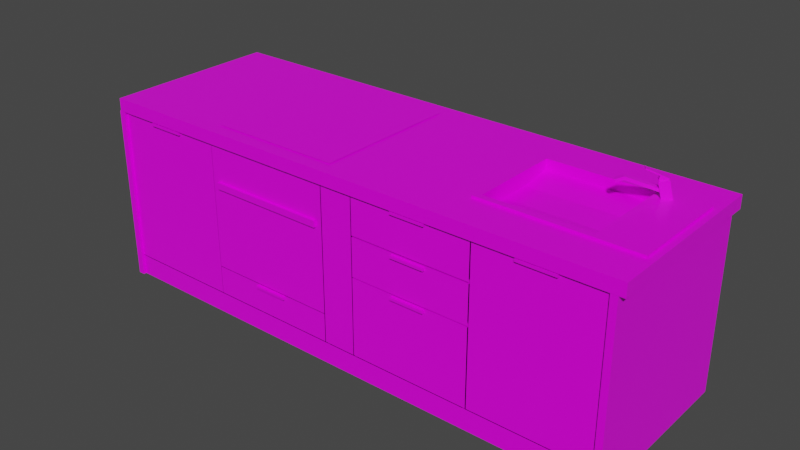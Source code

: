 # Source: kitchen_table.blend  (saved by Blender 3.3.6; exported with 4.5.12 LTS)
import bpy
from mathutils import Matrix  # noqa: F401  (used for matrix-valued properties, if any)

bpy.ops.wm.read_factory_settings(use_empty=True)
scene = bpy.context.scene
scene.name = 'Scene'

# ---- collections
col_collection = bpy.data.collections.new('Collection'); scene.collection.children.link(col_collection)

# ---- images (referenced by path relative to the original .blend; pixels are not part of the script)
import os
ASSET_DIR = os.environ.get("B2B_ASSET_DIR", "")  # directory of the original .blend (textures are referenced by path, not embedded)
HERE = os.path.dirname(os.path.abspath(__file__))  # packed textures are extracted next to this script under _unpacked/

def load_image(name, relpath, width, height, colorspace="sRGB"):
    """Load a texture the original file referenced (path relative to the .blend, or extracted next to this script)."""
    p = next((c for c in (os.path.join(HERE, relpath), os.path.join(ASSET_DIR, relpath)) if relpath and os.path.exists(c)), "")
    if p:
        img = bpy.data.images.load(p, check_existing=True)
        img.name = name
    else:  # same state as the original file: an image datablock whose file is absent (Cycles renders it pink)
        img = bpy.data.images.new(name, width, height)
        img.source = "FILE"
        img.filepath = "//" + (relpath or name)
    img.colorspace_settings.name = colorspace
    return img
img_textures_png = load_image('Textures.png', 'Textures.png', 1024, 1024, 'sRGB')

# ---- materials (node trees are filled in below, after node groups)
mat_material_001 = bpy.data.materials.new('Material.001')
mat_material_001.use_transparent_shadow = False
mat_material_001.diffuse_color = (1.0, 1.0, 1.0, 1.0)
mat_material_001.roughness = 0.364
mat_material_001.specular_intensity = 0.4145

# ---- material node trees
mat_material_001.use_nodes = True; mat_material_001.node_tree.nodes.clear()
_N = mat_material_001.node_tree.nodes; _L = mat_material_001.node_tree.links
n0 = _N.new('ShaderNodeBsdfPrincipled'); n0.name = 'Principled BSDF'; n0.location = (10, 300)
n0.distribution = 'GGX'
n0.subsurface_method = 'RANDOM_WALK_SKIN'
n0.inputs[2].default_value = 0.364
n0.inputs[3].default_value = 1.45
n0.inputs[13].default_value = 0.4145
n0.inputs[27].default_value = (0.0, 0.0, 0.0, 1.0)
n0.inputs[28].default_value = 1.0
n1 = _N.new('ShaderNodeOutputMaterial'); n1.name = 'Material Output'; n1.location = (300, 300)
n2 = _N.new('ShaderNodeNormalMap'); n2.name = 'Normal Map'; n2.location = (-300, -300)
n2.label = 'Normal/Map'
n2.inputs[0].default_value = 0.0
n3 = _N.new('ShaderNodeTexImage'); n3.name = 'Image Texture'; n3.location = (-300, 600)
n3.image = img_textures_png
_L.new(n0.outputs[0], n1.inputs[0])
_L.new(n2.outputs[0], n0.inputs[5])
_L.new(n3.outputs[0], n0.inputs[0])
n1.is_active_output = True

# ---- world
world_world = bpy.data.worlds.new('World'); scene.world = world_world
world_world.use_nodes = True; world_world.node_tree.nodes.clear()
_N = world_world.node_tree.nodes; _L = world_world.node_tree.links
n0 = _N.new('ShaderNodeOutputWorld'); n0.name = 'World Output'; n0.location = (300, 300)
n1 = _N.new('ShaderNodeBackground'); n1.name = 'Background'; n1.location = (10, 300)
n1.inputs[0].default_value = (0.05088, 0.05088, 0.05088, 1.0)
_L.new(n1.outputs[0], n0.inputs[0])
n0.is_active_output = True
world_world.color = (0.05088, 0.05088, 0.05088)
world_world.use_sun_shadow = False
world_world.sun_shadow_jitter_overblur = 0.0

# ---- meshes
me_mesh_438 = bpy.data.meshes.new('Mesh.438')
me_mesh_438.from_pydata([(1.075, 0.9162, -0.2108), (0.5903, 0.9162, 0.222), (1.075, 0.8702, -0.2108), (1.075, 0.8702, 0.222), (0.5903, 0.8702, 0.222), (0.5903, 0.8702, -0.2108), (1.075, 0.9162, 0.222), (0.5903, 0.9162, -0.2108), (1.075, 0.8485, 0.07695), (1.075, 0.8485, -0.06577), (0.5903, 0.8485, 0.07695), (0.5903, 0.8485, -0.06577), (1.036, 0.7221, 0.005465), (0.988, 0.7221, -0.04206), (0.988, 0.7221, 0.05299), (0.9405, 0.7221, 0.005465), (1.154, 0.9125, -0.191), (1.138, 0.993, -0.1796), (1.133, 0.9125, -0.222), (1.117, 0.993, -0.2106), (1.118, 0.9109, -0.1662), (1.103, 0.9862, -0.1556), (1.097, 0.9109, -0.1972), (1.082, 0.9862, -0.1866), (-0.04751, 0.9094, -0.3458), (-0.6857, 0.9094, -0.3458), (-0.04751, 0.9094, 0.3644), (-0.6857, 0.9094, 0.3644), (1.289, 0.8882, -0.2393), (1.075, 0.9162, -0.2108), (1.289, 0.8882, 0.2504), (1.075, 0.9162, 0.222), (0.5618, 0.8882, -0.2393), (0.5903, 0.9162, -0.2108), (0.5618, 0.8882, 0.2504), (0.5903, 0.9162, 0.222), (1.289, 0.9162, -0.2393), (1.289, 0.9162, 0.2504), (0.5618, 0.9162, 0.2504), (0.5618, 0.9162, -0.2393), (0.988, 0.7231, 0.04049), (0.9577, 0.7231, 0.02298), (0.9577, 0.7231, -0.01204), (0.988, 0.7231, -0.02955), (1.018, 0.7231, -0.01204), (1.018, 0.7231, 0.02298), (0.9405, 0.7231, 0.03291), (0.988, 0.7231, 0.06035), (0.9405, 0.7231, -0.02197), (0.988, 0.7231, -0.04941), (1.036, 0.7231, -0.02197), (1.036, 0.7231, 0.03291), (1.074, 0.8783, 0.02787), (1.074, 0.8783, -0.01693), (1.074, 0.8614, 0.02787), (1.074, 0.8614, -0.01693), (1.122, 0.9506, -0.1759), (0.9994, 1.0, -0.09108), (0.9706, 0.9866, -0.07118), (1.107, 0.9506, -0.197), (0.9848, 1.0, -0.1121), (0.956, 0.9866, -0.09223), (1.118, 0.9379, -0.1733), (0.9997, 0.9859, -0.0913), (0.9749, 0.9741, -0.07415), (1.104, 0.9379, -0.1944), (0.9851, 0.9859, -0.1124), (0.9603, 0.9741, -0.09521), (0.6838, 0.4774, 0.4195), (0.1113, 0.4774, 0.4195), (0.6838, 0.6581, 0.4195), (0.1113, 0.6581, 0.4195), (0.1113, 0.6581, 0.3919), (0.6838, 0.6581, 0.3919), (-0.6882, 0.8456, 0.4195), (-0.05186, 0.8456, 0.4195), (-0.6882, 0.2425, 0.4195), (-0.05186, 0.2425, 0.4195), (-0.05186, 0.3239, 0.4195), (-0.6882, 0.3239, 0.4195), (-0.05186, 0.7089, 0.4195), (-0.6882, 0.7089, 0.4195), (-0.231, 0.7395, 0.4195), (-0.5091, 0.7395, 0.4195), (-0.231, 0.815, 0.4195), (-0.5091, 0.815, 0.4195), (1.133, 0.9985, -0.184), (1.119, 0.9985, -0.2049), (1.06, 1.036, -0.1329), (1.045, 1.036, -0.1538), (1.105, 1.008, -0.1645), (1.091, 1.008, -0.1854), (1.058, 1.032, -0.1319), (1.044, 1.032, -0.1528), (1.131, 0.9855, -0.182), (1.102, 0.9836, -0.1623), (1.088, 0.9836, -0.1832), (1.102, 0.9967, -0.1622), (1.088, 0.9967, -0.1831), (1.116, 0.9855, -0.2029), (-0.4477, 0.2217, 0.4151), (-0.2854, 0.2217, 0.4151), (-0.4477, 0.2343, 0.4151), (-0.2854, 0.2343, 0.4151), (-0.4477, 0.2217, 0.4324), (-0.2854, 0.2217, 0.4324), (-0.4477, 0.2343, 0.4324), (-0.2854, 0.2343, 0.4324), (0.3165, 0.4545, 0.4151), (0.4787, 0.4545, 0.4151), (0.3165, 0.4671, 0.4151), (0.4787, 0.4671, 0.4151), (0.3165, 0.4545, 0.4324), (0.4787, 0.4545, 0.4324), (0.3165, 0.4671, 0.4324), (0.4787, 0.4671, 0.4324), (-0.04783, 0.8456, 0.4195), (0.1073, 0.8456, 0.4195), (-0.04783, 0.104, 0.4195), (0.1073, 0.104, 0.4195), (-1.267, 0.1003, 0.4195), (-1.267, -1.105e-07, 0.4195), (1.263, 0.1003, 0.4195), (1.263, 3.068e-07, 0.4195), (0.4787, 0.8401, 0.4324), (0.3165, 0.8401, 0.4324), (0.4787, 0.8282, 0.4324), (0.3165, 0.8282, 0.4324), (0.4787, 0.8401, 0.4151), (0.3165, 0.8401, 0.4151), (0.4787, 0.8282, 0.4151), (0.3165, 0.8282, 0.4151), (0.6838, 0.8456, 0.4195), (0.1113, 0.8456, 0.4195), (0.6838, 0.6649, 0.4195), (0.1113, 0.6649, 0.4195), (0.4787, 0.6406, 0.4324), (0.3165, 0.6406, 0.4324), (0.4787, 0.6526, 0.4324), (0.3165, 0.6526, 0.4324), (0.4787, 0.6406, 0.4151), (0.3165, 0.6406, 0.4151), (0.3165, 0.6526, 0.4151), (0.4787, 0.6526, 0.4151), (0.6894, 0.104, 0.4195), (1.26, 0.104, 0.4195), (0.6894, 0.8456, 0.4195), (1.26, 0.8456, 0.4195), (-1.281, 0.9058, 0.4338), (-1.281, 0.9058, -0.4195), (-1.281, 0.845, 0.4338), (1.32, 0.9058, 0.4338), (1.32, 0.9058, -0.4195), (1.32, 0.845, 0.4338), (0.5866, 0.9058, -0.2365), (1.269, 0.9058, -0.2365), (0.5866, 0.9058, 0.2508), (1.269, 0.9058, 0.2508), (-1.281, 0.845, -0.4195), (1.32, 0.845, -0.4195), (0.8829, 0.8395, 0.4324), (1.061, 0.8395, 0.4324), (1.061, 0.827, 0.4324), (0.8829, 0.827, 0.4324), (1.061, 0.8395, 0.4151), (0.8829, 0.8395, 0.4151), (1.061, 0.827, 0.4151), (0.8829, 0.827, 0.4151), (-0.6513, 0.6404, 0.4151), (-0.08183, 0.6404, 0.4151), (-0.6513, 0.671, 0.4151), (-0.08183, 0.671, 0.4151), (-0.6513, 0.6404, 0.4324), (-0.08183, 0.6404, 0.4324), (-0.6513, 0.671, 0.4324), (-0.08183, 0.671, 0.4324), (-0.6882, 0.2399, 0.4195), (-0.05186, 0.2399, 0.4195), (-0.6882, 0.104, 0.4195), (-0.05186, 0.104, 0.4195), (-0.8869, 0.8395, 0.4324), (-1.065, 0.8395, 0.4324), (-1.065, 0.827, 0.4324), (-0.8869, 0.827, 0.4324), (-1.065, 0.8395, 0.4151), (-0.8869, 0.8395, 0.4151), (-1.065, 0.827, 0.4151), (-0.8869, 0.827, 0.4151), (-0.6895, 0.104, 0.4195), (-1.264, 0.104, 0.4195), (-0.6895, 0.8456, 0.4195), (-1.264, 0.8456, 0.4195), (-1.288, -1.081e-07, 0.4338), (-1.288, 0.8456, 0.4338), (-1.288, -2.472e-07, -0.4195), (-1.288, 0.8456, -0.4195), (-1.257, -1.081e-07, 0.4338), (-1.257, 0.8456, 0.4338), (-1.257, 0.8456, -0.4051), (-1.257, -2.448e-07, -0.4051), (0.1113, 0.4722, 0.3919), (0.6838, 0.4722, 0.3919), (0.1113, 0.4722, 0.4195), (0.6838, 0.4722, 0.4195), (0.1113, 0.104, 0.4195), (0.6838, 0.104, 0.4195), (1.261, 3.091e-07, 0.4338), (1.261, 0.8456, 0.4338), (1.261, 1.724e-07, -0.4051), (1.261, 0.8456, -0.4051), (1.292, 3.091e-07, 0.4338), (1.292, 0.8456, 0.4338), (1.292, 0.8456, -0.4195), (1.292, 1.701e-07, -0.4195)], [], [(11, 9, 2, 5), (1, 4, 10), (0, 2, 9), (0, 7, 5, 2), (1, 6, 3, 4), (6, 8, 3), (6, 0, 9, 8), (7, 11, 5), (7, 1, 10, 11), (4, 3, 8, 10), (8, 9, 11, 10), (12, 13, 15, 14), (18, 19, 17, 16), (22, 20, 21, 23), (16, 17, 21, 20), (19, 18, 22, 23), (19, 23, 21, 17), (24, 25, 27, 26), (30, 37, 38, 34), (34, 38, 39, 32), (32, 39, 36, 28), (29, 31, 37, 36), (31, 35, 38, 37), (35, 33, 39, 38), (33, 29, 36, 39), (28, 36, 37, 30), (40, 41, 46, 47), (41, 42, 48, 46), (42, 43, 49, 48), (43, 44, 50, 49), (44, 45, 51, 50), (45, 40, 47, 51), (52, 53, 55, 54), (59, 60, 57, 56), (57, 60, 61, 58), (56, 57, 63, 62), (57, 58, 64, 63), (60, 59, 65, 66), (61, 60, 66, 67), (58, 61, 67, 64), (69, 68, 70, 71), (70, 73, 72, 71), (76, 77, 78, 79), (79, 78, 80, 81), (83, 82, 84, 85), (81, 80, 82, 83), (80, 75, 84, 82), (75, 74, 85, 84), (74, 81, 83, 85), (87, 89, 88, 86), (91, 90, 92, 93), (87, 91, 93, 89), (89, 93, 92, 88), (88, 92, 90, 86), (98, 96, 95, 97), (97, 95, 94), (99, 96, 98), (87, 99, 98, 91), (90, 97, 94, 86), (86, 94, 99, 87), (91, 98, 97, 90), (106, 102, 100, 104), (107, 103, 102, 106), (105, 101, 103, 107), (104, 105, 107, 106), (114, 110, 108, 112), (115, 111, 110, 114), (113, 109, 111, 115), (112, 113, 115, 114), (118, 119, 117, 116), (122, 120, 121, 123), (127, 126, 124, 125), (126, 130, 128, 124), (124, 128, 129, 125), (125, 129, 131, 127), (135, 134, 132, 133), (137, 136, 138, 139), (136, 140, 143, 138), (138, 143, 142, 139), (139, 142, 141, 137), (144, 145, 147, 146), (151, 148, 150, 153), (152, 149, 154, 155), (149, 148, 156, 154), (148, 151, 157, 156), (151, 152, 155, 157), (150, 148, 149, 158), (151, 153, 159, 152), (158, 149, 152, 159), (159, 153, 150, 158), (163, 162, 161, 160), (162, 166, 164, 161), (161, 164, 165, 160), (163, 167, 166, 162), (174, 170, 168, 172), (175, 171, 170, 174), (173, 169, 171, 175), (172, 173, 175, 174), (178, 179, 177, 176), (183, 180, 181, 182), (182, 181, 184, 186), (181, 180, 185, 184), (183, 182, 186, 187), (188, 190, 191, 189), (192, 193, 195, 194), (193, 192, 196, 197), (197, 196, 199, 198), (200, 202, 203, 201), (204, 205, 203, 202), (206, 207, 209, 208), (207, 206, 210, 211), (211, 210, 213, 212), (194, 195, 212, 213), (130, 126, 127, 131), (140, 136, 137, 141), (112, 108, 109, 113), (160, 165, 167, 163), (172, 168, 169, 173), (104, 100, 101, 105), (185, 180, 183, 187), (123, 121, 194, 213), (192, 194, 199, 196), (206, 208, 213, 210)])
me_mesh_438.polygons.foreach_set('use_smooth', [True] * 123)
_k = set([(0, 2), (0, 9), (1, 4), (1, 10), (2, 5), (2, 9), (3, 4), (3, 6), (3, 8), (4, 10), (5, 7), (5, 11), (8, 9), (8, 10), (9, 11), (10, 11), (16, 17), (17, 19), (17, 21), (18, 19), (19, 23), (20, 21), (21, 23), (22, 23), (28, 36), (30, 37), (32, 39), (34, 38), (36, 37), (36, 39), (37, 38), (38, 39), (56, 57), (57, 58), (57, 60), (58, 61), (58, 64), (59, 60), (60, 61), (61, 67), (70, 71), (86, 87), (86, 88), (86, 94), (87, 89), (87, 99), (88, 89), (88, 92), (89, 93), (90, 91), (90, 92), (90, 97), (91, 93), (91, 98), (92, 93), (94, 97), (95, 97), (96, 98), (97, 98), (100, 104), (101, 105), (102, 106), (103, 107), (104, 105), (104, 106), (105, 107), (106, 107), (108, 112), (109, 113), (110, 114), (111, 115), (112, 113), (112, 114), (113, 115), (114, 115), (121, 123), (124, 125), (124, 126), (124, 128), (125, 127), (125, 129), (126, 127), (126, 130), (127, 131), (136, 137), (136, 138), (136, 140), (137, 139), (137, 141), (138, 139), (138, 143), (139, 142), (148, 149), (148, 150), (148, 151), (149, 152), (149, 158), (150, 153), (150, 158), (151, 152), (151, 153), (152, 159), (153, 159), (158, 159), (160, 161), (160, 163), (160, 165), (161, 162), (161, 164), (162, 163), (162, 166), (163, 167), (168, 172), (169, 173), (170, 174), (171, 175), (172, 173), (172, 174), (173, 175), (174, 175), (180, 181), (180, 183), (180, 185), (181, 182), (181, 184), (182, 183), (182, 186), (183, 187), (192, 193), (192, 194), (192, 196), (194, 195), (194, 213), (196, 197), (196, 199), (202, 203), (206, 207), (206, 208), (206, 210), (210, 211), (210, 213), (212, 213)])
me_mesh_438.attributes.new('sharp_edge', 'BOOLEAN', 'EDGE').data.foreach_set('value', [ (min(e.vertices), max(e.vertices)) in _k for e in me_mesh_438.edges])
_uv = me_mesh_438.uv_layers.new(name='map1')
_uv.uv.foreach_set('vector', [0.8604, 0.5134, 0.8604, 0.5134, 0.8604, 0.5134, 0.8604, 0.5134, 0.8604, 0.5134, 0.8604, 0.5134, 0.8604, 0.5134, 0.8604, 0.5134, 0.8604, 0.5134, 0.8604, 0.5134, 0.8604, 0.5134, 0.8604, 0.5134, 0.8604, 0.5134, 0.8604, 0.5134, 0.8604, 0.5134, 0.8604, 0.5134, 0.8604, 0.5134, 0.8604, 0.5134, 0.8604, 0.5134, 0.8604, 0.5134, 0.8604, 0.5134, 0.8604, 0.5134, 0.8604, 0.5134, 0.8604, 0.5134, 0.8604, 0.5134, 0.8604, 0.5134, 0.8604, 0.5134, 0.8604, 0.5134, 0.8604, 0.5134, 0.8604, 0.5134, 0.8604, 0.5134, 0.8604, 0.5134, 0.8604, 0.5134, 0.8604, 0.5134, 0.8604, 0.5134, 0.8604, 0.5134, 0.8604, 0.5134, 0.8604, 0.5134, 0.8604, 0.5134, 0.8604, 0.5134, 0.8973, 0.5595, 0.8973, 0.5595, 0.8973, 0.5595, 0.8973, 0.5595, 0.8837, 0.4219, 0.8837, 0.4219, 0.8837, 0.4219, 0.8837, 0.4219, 0.8837, 0.4219, 0.8837, 0.4219, 0.8837, 0.4219, 0.8837, 0.4219, 0.8837, 0.4219, 0.8837, 0.4219, 0.8837, 0.4219, 0.8837, 0.4219, 0.8837, 0.4219, 0.8837, 0.4219, 0.8837, 0.4219, 0.8837, 0.4219, 0.8837, 0.4219, 0.8837, 0.4219, 0.8837, 0.4219, 0.8837, 0.4219, 0.8731, 0.8683, 0.8814, 0.8683, 0.8814, 0.8767, 0.8731, 0.8767, 0.8605, 0.512, 0.8606, 0.512, 0.8606, 0.5128, 0.8605, 0.5128, 0.8599, 0.5124, 0.8599, 0.5124, 0.8599, 0.5124, 0.8599, 0.5124, 0.8606, 0.5128, 0.8606, 0.5128, 0.8606, 0.512, 0.8606, 0.512, 0.8599, 0.5124, 0.8599, 0.5124, 0.8599, 0.5124, 0.8599, 0.5124, 0.8599, 0.5124, 0.8599, 0.5124, 0.8599, 0.5124, 0.8599, 0.5124, 0.8599, 0.5124, 0.8599, 0.5124, 0.8599, 0.5124, 0.8599, 0.5124, 0.8599, 0.5124, 0.8599, 0.5124, 0.8599, 0.5124, 0.8599, 0.5124, 0.8599, 0.5124, 0.8599, 0.5124, 0.8599, 0.5124, 0.8599, 0.5124, 0.8837, 0.4191, 0.8837, 0.4191, 0.8837, 0.4191, 0.8837, 0.4191, 0.8837, 0.4191, 0.8837, 0.4191, 0.8837, 0.4191, 0.8837, 0.4191, 0.8837, 0.4191, 0.8837, 0.4191, 0.8837, 0.4191, 0.8837, 0.4191, 0.8837, 0.4191, 0.8837, 0.4191, 0.8837, 0.4191, 0.8837, 0.4191, 0.8837, 0.4191, 0.8837, 0.4191, 0.8837, 0.4191, 0.8837, 0.4191, 0.8837, 0.4191, 0.8837, 0.4191, 0.8837, 0.4191, 0.8837, 0.4191, 0.8719, 0.67, 0.8719, 0.67, 0.8719, 0.67, 0.8719, 0.67, 0.8837, 0.4219, 0.8837, 0.4219, 0.8837, 0.4219, 0.8837, 0.4219, 0.8837, 0.4219, 0.8837, 0.4219, 0.8837, 0.4219, 0.8837, 0.4219, 0.8837, 0.4219, 0.8837, 0.4219, 0.8837, 0.4219, 0.8837, 0.4219, 0.8837, 0.4219, 0.8837, 0.4219, 0.8837, 0.4219, 0.8837, 0.4219, 0.8837, 0.4219, 0.8837, 0.4219, 0.8837, 0.4219, 0.8837, 0.4219, 0.8837, 0.4219, 0.8837, 0.4219, 0.8837, 0.4219, 0.8837, 0.4219, 0.8837, 0.4219, 0.8837, 0.4219, 0.8837, 0.4219, 0.8837, 0.4219, 0.2363, 0.1287, 0.2363, 0.1283, 0.2364, 0.1283, 0.2364, 0.1287, 0.8962, 0.7926, 0.8962, 0.7926, 0.8962, 0.7929, 0.8962, 0.7929, 0.8604, 0.513, 0.8604, 0.513, 0.8604, 0.513, 0.8604, 0.513, 0.8731, 0.8664, 0.8731, 0.8658, 0.8735, 0.8658, 0.8735, 0.8664, 0.8973, 0.5601, 0.8973, 0.5601, 0.8973, 0.5601, 0.8973, 0.5601, 0.8604, 0.5132, 0.8604, 0.5132, 0.8604, 0.5132, 0.8604, 0.5132, 0.8604, 0.5132, 0.8604, 0.5132, 0.8604, 0.5132, 0.8604, 0.5132, 0.8604, 0.5132, 0.8604, 0.5132, 0.8604, 0.5132, 0.8604, 0.5132, 0.8604, 0.5132, 0.8604, 0.5132, 0.8604, 0.5132, 0.8604, 0.5132, 0.8837, 0.4219, 0.8837, 0.4219, 0.8837, 0.4219, 0.8837, 0.4219, 0.8837, 0.4219, 0.8837, 0.4219, 0.8837, 0.4219, 0.8837, 0.4219, 0.8837, 0.4219, 0.8837, 0.4219, 0.8837, 0.4219, 0.8837, 0.4219, 0.8837, 0.4219, 0.8837, 0.4219, 0.8837, 0.4219, 0.8837, 0.4219, 0.8837, 0.4219, 0.8837, 0.4219, 0.8837, 0.4219, 0.8837, 0.4219, 0.8837, 0.4219, 0.8837, 0.4219, 0.8837, 0.4219, 0.8837, 0.4219, 0.8837, 0.4219, 0.8837, 0.4219, 0.8837, 0.4219, 0.8837, 0.4219, 0.8837, 0.4219, 0.8837, 0.4219, 0.8837, 0.4219, 0.8837, 0.4219, 0.8837, 0.4219, 0.8837, 0.4219, 0.8837, 0.4219, 0.8837, 0.4219, 0.8837, 0.4219, 0.8837, 0.4219, 0.8837, 0.4219, 0.8837, 0.4219, 0.8837, 0.4219, 0.8837, 0.4219, 0.8837, 0.4219, 0.8837, 0.4219, 0.8837, 0.4219, 0.8837, 0.4219, 0.8604, 0.5124, 0.8604, 0.5124, 0.8604, 0.5124, 0.8604, 0.5124, 0.8604, 0.5124, 0.8604, 0.5124, 0.8604, 0.5124, 0.8604, 0.5124, 0.8604, 0.5124, 0.8604, 0.5124, 0.8604, 0.5124, 0.8604, 0.5124, 0.8604, 0.5124, 0.8604, 0.5124, 0.8604, 0.5124, 0.8604, 0.5124, 0.8604, 0.5124, 0.8604, 0.5124, 0.8604, 0.5124, 0.8604, 0.5124, 0.8604, 0.5124, 0.8604, 0.5124, 0.8604, 0.5124, 0.8604, 0.5124, 0.8604, 0.5124, 0.8604, 0.5124, 0.8604, 0.5124, 0.8604, 0.5124, 0.8604, 0.5124, 0.8604, 0.5124, 0.8604, 0.5124, 0.8604, 0.5124, 0.2348, 0.1307, 0.2349, 0.1307, 0.2349, 0.1313, 0.2348, 0.1313, 0.8963, 0.7933, 0.8963, 0.7951, 0.8962, 0.7951, 0.8962, 0.7933, 0.8604, 0.5124, 0.8604, 0.5124, 0.8604, 0.5124, 0.8604, 0.5124, 0.8604, 0.5124, 0.8604, 0.5124, 0.8604, 0.5124, 0.8604, 0.5124, 0.8604, 0.5124, 0.8604, 0.5124, 0.8604, 0.5124, 0.8604, 0.5124, 0.8604, 0.5124, 0.8604, 0.5124, 0.8604, 0.5124, 0.8604, 0.5124, 0.2369, 0.1293, 0.2369, 0.1288, 0.237, 0.1288, 0.237, 0.1293, 0.8604, 0.5124, 0.8604, 0.5124, 0.8604, 0.5124, 0.8604, 0.5124, 0.8604, 0.5124, 0.8604, 0.5124, 0.8604, 0.5124, 0.8604, 0.5124, 0.8604, 0.5124, 0.8604, 0.5124, 0.8604, 0.5124, 0.8604, 0.5124, 0.8604, 0.5124, 0.8604, 0.5124, 0.8604, 0.5124, 0.8604, 0.5124, 0.8954, 0.7942, 0.8957, 0.7942, 0.8957, 0.7946, 0.8954, 0.7946, 0.8754, 0.0699, 0.8754, 0.06995, 0.8754, 0.06995, 0.8754, 0.0699, 0.8765, 0.06804, 0.875, 0.06978, 0.8754, 0.06995, 0.8754, 0.0699, 0.875, 0.06978, 0.8754, 0.06995, 0.8754, 0.06995, 0.8754, 0.06995, 0.8754, 0.06995, 0.8754, 0.0699, 0.8754, 0.0699, 0.8754, 0.06995, 0.8754, 0.0699, 0.8765, 0.06804, 0.8754, 0.0699, 0.8754, 0.0699, 0.8689, 0.06389, 0.8746, 0.06389, 0.875, 0.06978, 0.8689, 0.06961, 0.8776, 0.06923, 0.8745, 0.06923, 0.8745, 0.06618, 0.8765, 0.06804, 0.8689, 0.06961, 0.875, 0.06978, 0.8765, 0.06804, 0.8745, 0.06618, 0.8745, 0.06618, 0.8754, 0.0699, 0.8689, 0.06389, 0.8689, 0.06961, 0.8604, 0.5124, 0.8604, 0.5124, 0.8604, 0.5124, 0.8604, 0.5124, 0.8604, 0.5124, 0.8604, 0.5124, 0.8604, 0.5124, 0.8604, 0.5124, 0.8604, 0.5124, 0.8604, 0.5124, 0.8604, 0.5124, 0.8604, 0.5124, 0.8604, 0.5124, 0.8604, 0.5124, 0.8604, 0.5124, 0.8604, 0.5124, 0.8604, 0.5134, 0.8604, 0.5134, 0.8604, 0.5134, 0.8604, 0.5133, 0.8604, 0.5134, 0.8604, 0.5134, 0.8604, 0.5134, 0.8604, 0.5134, 0.8604, 0.5133, 0.8604, 0.5134, 0.8604, 0.5134, 0.8604, 0.5134, 0.8604, 0.5133, 0.8604, 0.5133, 0.8604, 0.5133, 0.8604, 0.5133, 0.2359, 0.1313, 0.2359, 0.1308, 0.236, 0.1308, 0.236, 0.1313, 0.8604, 0.5124, 0.8604, 0.5124, 0.8604, 0.5124, 0.8604, 0.5124, 0.8604, 0.5124, 0.8604, 0.5124, 0.8604, 0.5124, 0.8604, 0.5124, 0.8604, 0.5124, 0.8604, 0.5124, 0.8604, 0.5124, 0.8604, 0.5124, 0.8604, 0.5124, 0.8604, 0.5124, 0.8604, 0.5124, 0.8604, 0.5124, 0.2331, 0.1294, 0.2331, 0.13, 0.2326, 0.13, 0.2326, 0.1294, 0.8957, 0.7949, 0.8957, 0.7947, 0.8962, 0.7947, 0.8962, 0.7951, 0.8957, 0.7951, 0.8957, 0.7949, 0.8953, 0.7945, 0.8957, 0.7951, 0.8983, 0.7944, 0.8953, 0.7945, 0.8949, 0.791, 0.8983, 0.791, 0.8962, 0.7929, 0.8962, 0.7929, 0.8962, 0.7926, 0.8962, 0.7926, 0.2366, 0.1293, 0.2366, 0.1288, 0.2369, 0.1288, 0.2369, 0.1293, 0.8957, 0.7949, 0.8957, 0.7947, 0.8962, 0.7947, 0.8962, 0.7951, 0.8957, 0.7951, 0.8957, 0.7949, 0.8953, 0.7945, 0.8957, 0.7951, 0.8983, 0.7944, 0.8953, 0.7945, 0.8949, 0.791, 0.8983, 0.791, 0.8962, 0.7951, 0.8962, 0.7947, 0.8983, 0.791, 0.8949, 0.791, 0.8604, 0.5124, 0.8604, 0.5124, 0.8604, 0.5124, 0.8604, 0.5124, 0.8604, 0.5124, 0.8604, 0.5124, 0.8604, 0.5124, 0.8604, 0.5124, 0.8604, 0.5124, 0.8604, 0.5124, 0.8604, 0.5124, 0.8604, 0.5124, 0.8604, 0.5124, 0.8604, 0.5124, 0.8604, 0.5124, 0.8604, 0.5124, 0.8604, 0.5133, 0.8604, 0.5134, 0.8604, 0.5134, 0.8604, 0.5133, 0.8604, 0.5124, 0.8604, 0.5124, 0.8604, 0.5124, 0.8604, 0.5124, 0.8604, 0.5124, 0.8604, 0.5124, 0.8604, 0.5124, 0.8604, 0.5124, 0.8962, 0.7933, 0.8962, 0.7951, 0.8962, 0.7951, 0.8949, 0.791, 0.8957, 0.7949, 0.8962, 0.7951, 0.8949, 0.791, 0.8953, 0.7945, 0.8957, 0.7949, 0.8962, 0.7951, 0.8949, 0.791, 0.8953, 0.7945])
_uv.active_render = True
_uv = me_mesh_438.uv_layers.new(name='UVMap')
_uv.uv.foreach_set('vector', [0.8684, 0.499, 0.8725, 0.499, 0.8725, 0.5005, 0.8684, 0.5005, 0.8684, 0.4961, 0.8684, 0.4961, 0.8684, 0.4976, 0.8725, 0.5005, 0.8725, 0.5005, 0.8725, 0.499, 0.8725, 0.5005, 0.8684, 0.5005, 0.8684, 0.5005, 0.8725, 0.5005, 0.8684, 0.4961, 0.8725, 0.4961, 0.8725, 0.4961, 0.8684, 0.4961, 0.8725, 0.4961, 0.8725, 0.4976, 0.8725, 0.4961, 0.8725, 0.4961, 0.8725, 0.5005, 0.8725, 0.499, 0.8725, 0.4976, 0.8684, 0.5005, 0.8684, 0.499, 0.8684, 0.5005, 0.8684, 0.5005, 0.8684, 0.4961, 0.8684, 0.4976, 0.8684, 0.499, 0.8684, 0.4961, 0.8725, 0.4961, 0.8725, 0.4976, 0.8684, 0.4976, 0.8711, 0.4984, 0.8725, 0.499, 0.8684, 0.499, 0.8684, 0.4976, 0.8628, 0.5673, 0.8814, 0.5673, 0.8814, 0.586, 0.8628, 0.586, 0.8658, 0.5796, 0.8658, 0.5796, 0.8658, 0.5796, 0.8658, 0.5796, 0.8658, 0.5796, 0.8658, 0.5796, 0.8658, 0.5796, 0.8658, 0.5796, 0.8658, 0.5796, 0.8658, 0.5796, 0.8658, 0.5796, 0.8658, 0.5796, 0.8658, 0.5796, 0.8658, 0.5796, 0.8658, 0.5796, 0.8658, 0.5796, 0.8658, 0.5796, 0.8658, 0.5796, 0.8658, 0.5796, 0.8658, 0.5796, 0.0, 0.0, 0.0, 0.0, 0.0, 0.0, 0.0, 0.0, 0.8682, 0.4772, 0.8728, 0.4772, 0.8728, 0.4819, 0.8682, 0.4819, 0.8682, 0.4819, 0.8728, 0.4819, 0.8728, 0.4865, 0.8682, 0.4865, 0.8682, 0.4865, 0.8728, 0.4865, 0.8728, 0.4912, 0.8682, 0.4912, 0.8772, 0.4863, 0.8772, 0.482, 0.8775, 0.4819, 0.8775, 0.4865, 0.8772, 0.482, 0.8731, 0.482, 0.8728, 0.4819, 0.8775, 0.4819, 0.8731, 0.482, 0.8731, 0.4863, 0.8728, 0.4865, 0.8728, 0.4819, 0.8731, 0.4863, 0.8772, 0.4863, 0.8775, 0.4865, 0.8728, 0.4865, 0.8682, 0.4912, 0.8775, 0.4865, 0.8728, 0.4772, 0.8682, 0.4772, 0.8699, 0.3968, 0.8713, 0.3943, 0.8729, 0.3943, 0.8707, 0.3982, 0.8713, 0.3943, 0.8699, 0.3919, 0.8707, 0.3905, 0.8729, 0.3943, 0.8699, 0.3919, 0.867, 0.3919, 0.8662, 0.3905, 0.8707, 0.3905, 0.867, 0.3919, 0.8656, 0.3943, 0.864, 0.3943, 0.8662, 0.3905, 0.8656, 0.3943, 0.867, 0.3968, 0.8662, 0.3982, 0.864, 0.3943, 0.867, 0.3968, 0.8699, 0.3968, 0.8707, 0.3982, 0.8662, 0.3982, 0.9371, 0.2051, 0.9507, 0.2051, 0.9507, 0.2187, 0.9371, 0.2187, 0.8658, 0.5796, 0.8658, 0.5796, 0.8658, 0.5796, 0.8658, 0.5796, 0.8658, 0.5796, 0.8658, 0.5796, 0.8658, 0.5796, 0.8658, 0.5796, 0.8658, 0.5796, 0.8658, 0.5796, 0.8658, 0.5796, 0.8658, 0.5796, 0.8658, 0.5796, 0.8658, 0.5796, 0.8658, 0.5796, 0.8658, 0.5796, 0.8658, 0.5796, 0.8658, 0.5796, 0.8658, 0.5796, 0.8658, 0.5796, 0.8658, 0.5796, 0.8658, 0.5796, 0.8658, 0.5796, 0.8658, 0.5796, 0.8658, 0.5796, 0.8658, 0.5796, 0.8658, 0.5796, 0.8658, 0.5796, 0.2355, 0.1341, 0.2355, 0.1319, 0.2348, 0.1319, 0.2348, 0.1341, 0.2352, 0.1295, 0.2353, 0.1295, 0.2353, 0.1272, 0.2352, 0.1272, 0.2359, 0.1272, 0.2359, 0.1249, 0.2347, 0.1261, 0.2347, 0.1284, 0.2347, 0.1284, 0.2347, 0.1261, 0.2289, 0.1316, 0.2289, 0.1339, 0.2289, 0.1339, 0.2289, 0.1316, 0.2269, 0.1335, 0.2269, 0.1358, 0.2289, 0.1339, 0.2289, 0.1316, 0.2289, 0.1316, 0.2289, 0.1339, 0.2289, 0.1316, 0.2269, 0.1335, 0.2269, 0.1335, 0.2289, 0.1316, 0.2269, 0.1335, 0.2269, 0.1358, 0.2269, 0.1358, 0.2269, 0.1335, 0.2269, 0.1358, 0.2289, 0.1339, 0.2289, 0.1339, 0.2269, 0.1358, 0.8658, 0.5796, 0.8658, 0.5796, 0.8658, 0.5796, 0.8658, 0.5796, 0.8658, 0.5796, 0.8658, 0.5796, 0.8658, 0.5796, 0.8658, 0.5796, 0.8658, 0.5796, 0.8658, 0.5796, 0.8658, 0.5796, 0.8658, 0.5796, 0.8658, 0.5796, 0.8658, 0.5796, 0.8658, 0.5796, 0.8658, 0.5796, 0.8658, 0.5796, 0.8658, 0.5796, 0.8658, 0.5796, 0.8658, 0.5796, 0.8658, 0.5796, 0.8658, 0.5796, 0.8658, 0.5796, 0.8658, 0.5796, 0.8658, 0.5796, 0.8658, 0.5796, 0.8658, 0.5796, 0.8658, 0.5796, 0.8658, 0.5796, 0.8658, 0.5796, 0.8658, 0.5796, 0.8658, 0.5796, 0.8658, 0.5796, 0.8658, 0.5796, 0.8658, 0.5796, 0.8658, 0.5796, 0.8658, 0.5796, 0.8658, 0.5796, 0.8658, 0.5796, 0.8658, 0.5796, 0.8658, 0.5796, 0.8658, 0.5796, 0.8658, 0.5796, 0.8658, 0.5796, 0.8658, 0.5796, 0.8658, 0.5796, 0.8667, 0.3127, 0.8666, 0.3127, 0.8666, 0.3128, 0.8661, 0.3131, 0.866, 0.3133, 0.866, 0.3133, 0.866, 0.3127, 0.866, 0.3127, 0.866, 0.3128, 0.8664, 0.3128, 0.8664, 0.3127, 0.8664, 0.3127, 0.8661, 0.3131, 0.866, 0.3128, 0.8655, 0.3127, 0.8655, 0.3133, 0.8667, 0.3127, 0.8666, 0.3127, 0.8666, 0.3128, 0.8661, 0.3131, 0.866, 0.3133, 0.866, 0.3133, 0.866, 0.3127, 0.866, 0.3127, 0.866, 0.3128, 0.8664, 0.3128, 0.8664, 0.3127, 0.8664, 0.3127, 0.8661, 0.3131, 0.866, 0.3128, 0.8655, 0.3127, 0.8655, 0.3133, 0.2359, 0.1272, 0.2359, 0.1249, 0.2269, 0.1335, 0.2269, 0.1358, 0.8891, 0.8636, 0.8891, 0.8636, 0.8887, 0.8636, 0.8887, 0.8636, 0.8663, 0.3131, 0.866, 0.3128, 0.8656, 0.3127, 0.8656, 0.3133, 0.866, 0.3128, 0.8663, 0.3128, 0.8663, 0.3127, 0.8662, 0.3127, 0.8659, 0.3133, 0.866, 0.3133, 0.866, 0.3127, 0.8659, 0.3127, 0.8669, 0.3127, 0.8668, 0.3127, 0.8668, 0.3128, 0.8663, 0.3131, 0.2355, 0.1319, 0.2355, 0.1296, 0.2348, 0.1296, 0.2348, 0.1319, 0.8663, 0.3131, 0.8662, 0.3128, 0.8657, 0.3127, 0.8657, 0.3133, 0.8662, 0.3128, 0.8667, 0.3128, 0.8667, 0.3127, 0.8667, 0.3127, 0.8658, 0.3133, 0.8658, 0.3133, 0.8658, 0.3127, 0.8658, 0.3127, 0.8668, 0.3127, 0.8667, 0.3127, 0.8667, 0.3128, 0.8663, 0.3131, 0.8832, 0.8487, 0.881, 0.8487, 0.881, 0.8516, 0.8832, 0.8516, 0.8637, 0.05466, 0.8637, 0.05466, 0.8636, 0.05466, 0.8636, 0.05466, 0.4281, 0.525, 0.9281, 0.525, 0.8562, 0.05001, 0.8562, 0.05001, 0.9281, 0.525, 0.8528, 0.05001, 0.8528, 0.05001, 0.8562, 0.05001, 0.8528, 0.05001, 0.8528, 0.05001, 0.8528, 0.05001, 0.8528, 0.05001, 0.8528, 0.05001, 0.4281, 0.525, 0.8562, 0.05001, 0.8528, 0.05001, 0.0, 0.0, 1.0, 0.0, 0.9281, 0.525, 0.0, 1.0, 0.0, 0.0, 1.0, 0.0, 1.0, 1.0, 0.4281, 0.525, 0.0, 1.0, 0.9281, 0.525, 0.4281, 0.525, 1.0, 1.0, 1.0, 1.0, 0.8636, 0.05466, 0.0, 0.0, 0.0, 1.0, 0.8661, 0.3133, 0.8661, 0.3127, 0.866, 0.3127, 0.8661, 0.3133, 0.8666, 0.3127, 0.8665, 0.3127, 0.8665, 0.3128, 0.8666, 0.3128, 0.8662, 0.3127, 0.8661, 0.3127, 0.8661, 0.3133, 0.8661, 0.3133, 0.8661, 0.3133, 0.8662, 0.3133, 0.8662, 0.3127, 0.8662, 0.3127, 0.8667, 0.3127, 0.8666, 0.3127, 0.8666, 0.3128, 0.8661, 0.3131, 0.866, 0.3133, 0.866, 0.3133, 0.866, 0.3127, 0.866, 0.3127, 0.866, 0.3128, 0.8664, 0.3128, 0.8664, 0.3127, 0.8664, 0.3127, 0.8661, 0.3131, 0.866, 0.3128, 0.8655, 0.3127, 0.8655, 0.3133, 0.2359, 0.1272, 0.2359, 0.1249, 0.2269, 0.1335, 0.2269, 0.1358, 0.8661, 0.3133, 0.8661, 0.3133, 0.866, 0.3127, 0.8661, 0.3127, 0.8666, 0.3127, 0.8666, 0.3128, 0.8665, 0.3128, 0.8665, 0.3127, 0.8662, 0.3127, 0.8661, 0.3133, 0.8661, 0.3133, 0.8661, 0.3127, 0.8661, 0.3133, 0.8662, 0.3127, 0.8662, 0.3127, 0.8662, 0.3133, 0.8832, 0.8487, 0.8832, 0.8516, 0.881, 0.8516, 0.881, 0.8487, 0.8724, 0.8514, 0.8669, 0.8534, 0.8703, 0.8534, 0.8703, 0.8498, 0.8779, 0.8494, 0.8724, 0.8514, 0.939, 0.4265, 0.8781, 0.8494, 0.0, 0.0, 0.939, 0.4265, 1.0, 1.0, 0.0, 1.0, 0.2355, 0.1272, 0.2354, 0.1272, 0.2354, 0.1295, 0.2355, 0.1295, 0.2359, 0.1272, 0.2359, 0.1249, 0.2269, 0.1335, 0.2269, 0.1358, 0.8724, 0.8514, 0.8669, 0.8534, 0.8703, 0.8534, 0.8703, 0.8498, 0.8779, 0.8494, 0.8724, 0.8514, 0.939, 0.4265, 0.8781, 0.8494, 0.0, 0.0, 0.939, 0.4265, 1.0, 1.0, 0.0, 1.0, 0.8703, 0.8498, 0.8703, 0.8534, 0.0, 1.0, 1.0, 1.0, 0.8663, 0.3128, 0.866, 0.3128, 0.8663, 0.3131, 0.8668, 0.3128, 0.8667, 0.3128, 0.8662, 0.3128, 0.8663, 0.3131, 0.8667, 0.3128, 0.8661, 0.3131, 0.8666, 0.3128, 0.8664, 0.3128, 0.866, 0.3128, 0.8661, 0.3133, 0.8661, 0.3133, 0.8662, 0.3133, 0.8661, 0.3133, 0.8661, 0.3131, 0.8666, 0.3128, 0.8664, 0.3128, 0.866, 0.3128, 0.8661, 0.3131, 0.8666, 0.3128, 0.8664, 0.3128, 0.866, 0.3128, 0.8661, 0.3133, 0.8661, 0.3133, 0.8661, 0.3133, 0.8662, 0.3133, 0.8887, 0.8636, 0.8887, 0.8636, 0.8703, 0.8498, 1.0, 1.0, 0.8724, 0.8514, 0.8703, 0.8498, 1.0, 1.0, 0.939, 0.4265, 0.8724, 0.8514, 0.8703, 0.8498, 1.0, 1.0, 0.939, 0.4265])
_uv = me_mesh_438.uv_layers.new(name='UVChannel_1')
_uv.uv.foreach_set('vector', [0.0, 0.0, 0.0, 0.0, 0.0, 0.0, 0.0, 0.0, 0.0, 0.0, 0.0, 0.0, 0.0, 0.0, 0.0, 0.0, 0.0, 0.0, 0.0, 0.0, 0.0, 0.0, 0.0, 0.0, 0.0, 0.0, 0.0, 0.0, 0.0, 0.0, 0.0, 0.0, 0.0, 0.0, 0.0, 0.0, 0.0, 0.0, 0.0, 0.0, 0.0, 0.0, 0.0, 0.0, 0.0, 0.0, 0.0, 0.0, 0.0, 0.0, 0.0, 0.0, 0.0, 0.0, 0.0, 0.0, 0.0, 0.0, 0.0, 0.0, 0.0, 0.0, 0.0, 0.0, 0.0, 0.0, 0.0, 0.0, 0.0, 0.0, 0.0, 0.0, 0.0, 0.0, 0.0, 0.0, 0.0, 0.0, 0.0, 0.0, 0.0, 0.0, 0.0, 0.0, 0.0, 0.0, 0.0, 0.0, 0.1553, 0.4852, 0.04843, 0.4852, 0.04824, 0.4747, 0.1553, 0.4721, 0.1553, 0.4852, 0.1553, 0.4721, 0.04824, 0.4747, 0.04843, 0.4852, 0.1553, 0.4721, 0.04824, 0.4747, 0.04824, 0.4747, 0.1553, 0.4721, 0.04843, 0.4852, 0.1553, 0.4852, 0.1553, 0.4852, 0.04843, 0.4852, 0.04843, 0.4852, 0.04843, 0.4852, 0.04824, 0.4747, 0.04824, 0.4747, 0.0, 0.0, 0.0, 0.0, 0.0, 0.0, 0.0, 0.0, 0.0, 0.0, 0.0, 0.0, 0.0, 0.0, 0.0, 0.0, 0.0, 0.0, 0.0, 0.0, 0.0, 0.0, 0.0, 0.0, 0.0, 0.0, 0.0, 0.0, 0.0, 0.0, 0.0, 0.0, 0.0, 0.0, 0.0, 0.0, 0.0, 0.0, 0.0, 0.0, 0.0, 0.0, 0.0, 0.0, 0.0, 0.0, 0.0, 0.0, 0.0, 0.0, 0.0, 0.0, 0.0, 0.0, 0.0, 0.0, 0.0, 0.0, 0.0, 0.0, 0.0, 0.0, 0.0, 0.0, 0.0, 0.0, 0.0, 0.0, 0.0, 0.0, 0.0, 0.0, 0.0, 0.0, 0.0, 0.0, 0.0, 0.0, 0.0, 0.0, 0.0, 0.0, 0.0, 0.0, 0.0, 0.0, 0.0, 0.0, 0.0, 0.0, 0.0, 0.0, 0.0, 0.0, 0.0, 0.0, 0.0, 0.0, 0.0, 0.0, 0.0, 0.0, 0.0, 0.0, 0.0, 0.0, 0.0, 0.0, 0.0, 0.0, 0.0, 0.0, 0.0, 0.0, 0.0, 0.0, 0.0, 0.0, 0.0, 0.0, 0.0, 0.0, 0.0, 0.0, 0.0, 0.0, 0.0, 0.0, 0.1553, 0.4852, 0.04843, 0.4852, 0.04824, 0.4747, 0.1553, 0.4721, 0.04824, 0.4747, 0.04843, 0.4852, 0.03865, 0.4849, 0.03848, 0.4755, 0.1553, 0.4721, 0.04824, 0.4747, 0.04824, 0.4747, 0.1553, 0.4721, 0.04824, 0.4747, 0.03848, 0.4755, 0.03848, 0.4755, 0.04824, 0.4747, 0.04843, 0.4852, 0.1553, 0.4852, 0.1553, 0.4852, 0.04843, 0.4852, 0.03865, 0.4849, 0.04843, 0.4852, 0.04843, 0.4852, 0.03865, 0.4849, 0.03848, 0.4755, 0.03865, 0.4849, 0.03865, 0.4849, 0.03848, 0.4755, 0.0, 0.0, 0.0, 0.0, 0.0, 0.0, 0.0, 0.0, 0.0, 0.0, 0.0, 0.0, 0.0, 0.0, 0.0, 0.0, 0.0, 0.0, 0.0, 0.0, 0.0, 0.0, 0.0, 0.0, 0.0, 0.0, 0.0, 0.0, 0.0, 0.0, 0.0, 0.0, 0.0, 0.0, 0.0, 0.0, 0.0, 0.0, 0.0, 0.0, 0.0, 0.0, 0.0, 0.0, 0.0, 0.0, 0.0, 0.0, 0.0, 0.0, 0.0, 0.0, 0.0, 0.0, 0.0, 0.0, 0.0, 0.0, 0.0, 0.0, 0.0, 0.0, 0.0, 0.0, 0.0, 0.0, 0.0, 0.0, 0.0, 0.0, 0.0, 0.0, 0.04843, 0.4852, 0.04843, 0.4852, 0.04824, 0.4747, 0.04824, 0.4747, 0.04843, 0.4852, 0.04824, 0.4747, 0.04824, 0.4747, 0.04843, 0.4852, 0.04843, 0.4852, 0.04843, 0.4852, 0.04843, 0.4852, 0.04843, 0.4852, 0.04843, 0.4852, 0.04843, 0.4852, 0.04824, 0.4747, 0.04824, 0.4747, 0.04824, 0.4747, 0.04824, 0.4747, 0.04824, 0.4747, 0.04824, 0.4747, 0.04843, 0.4852, 0.04843, 0.4852, 0.04824, 0.4747, 0.04824, 0.4747, 0.04824, 0.4747, 0.04824, 0.4747, 0.04824, 0.4747, 0.04843, 0.4852, 0.04843, 0.4852, 0.04843, 0.4852, 0.04843, 0.4852, 0.04843, 0.4852, 0.04843, 0.4852, 0.04843, 0.4852, 0.04824, 0.4747, 0.04824, 0.4747, 0.04824, 0.4747, 0.04824, 0.4747, 0.04824, 0.4747, 0.04824, 0.4747, 0.04843, 0.4852, 0.04843, 0.4852, 0.04843, 0.4852, 0.04843, 0.4852, 0.04824, 0.4747, 0.04824, 0.4747, 0.0, 0.0, 0.0, 0.0, 0.0, 0.0, 0.0, 0.0, 0.0, 0.0, 0.0, 0.0, 0.0, 0.0, 0.0, 0.0, 0.0, 0.0, 0.0, 0.0, 0.0, 0.0, 0.0, 0.0, 0.0, 0.0, 0.0, 0.0, 0.0, 0.0, 0.0, 0.0, 0.0, 0.0, 0.0, 0.0, 0.0, 0.0, 0.0, 0.0, 0.0, 0.0, 0.0, 0.0, 0.0, 0.0, 0.0, 0.0, 0.0, 0.0, 0.0, 0.0, 0.0, 0.0, 0.0, 0.0, 0.0, 0.0, 0.0, 0.0, 0.0, 0.0, 0.0, 0.0, 0.0, 0.0, 0.0, 0.0, 0.0, 0.0, 0.0, 0.0, 0.0, 0.0, 0.0, 0.0, 0.0, 0.0, 0.0, 0.0, 0.0, 0.0, 0.0, 0.0, 0.0, 0.0, 0.0, 0.0, 0.0, 0.0, 0.0, 0.0, 0.0, 0.0, 0.0, 0.0, 0.0, 0.0, 0.0, 0.0, 0.0, 0.0, 0.0, 0.0, 0.0, 0.0, 0.0, 0.0, 0.0, 0.0, 0.0, 0.0, 0.0, 0.0, 0.0, 0.0, 0.0, 0.0, 0.0, 0.0, 0.0, 0.0, 0.0, 0.0, 0.0, 0.0, 0.0, 0.0, 0.0, 0.0, 0.0, 0.0, 0.0, 0.0, 0.0, 0.0, 0.0, 0.0, 0.0, 0.0, 0.0, 0.0, 0.0, 0.0, 0.0, 0.0, 0.0, 0.0, 0.0, 0.0, 0.0, 0.0, 0.0, 0.0, 0.0, 0.0, 0.0, 0.0, 0.0, 0.0, 0.0, 0.0, 0.0, 0.0, 0.0, 0.0, 0.0, 0.0, 0.0, 0.0, 0.0, 0.0, 0.0, 0.0, 0.0, 0.0, 0.0, 0.0, 0.0, 0.0, 0.0, 0.0, 0.0, 0.0, 0.0, 0.0, 0.0, 0.0, 0.0, 0.0, 0.0, 0.0, 0.0, 0.0, 0.0, 0.0, 0.0, 0.0, 0.0, 0.0, 0.0, 0.0, 1.0, 0.0, 1.0, 1.0, 0.0, 1.0, 0.0, 0.0, 1.0, 0.0, 1.0, 1.0, 0.0, 1.0, 0.0, 1.0, 1.0, 1.0, 0.0, 1.0, 1.0, 1.0, 0.0, 0.0, 0.0, 0.0, 0.0, 0.0, 0.0, 0.0, 0.0, 0.0, 0.0, 0.0, 0.0, 0.0, 0.0, 0.0, 0.0, 0.0, 0.0, 0.0, 0.0, 0.0, 0.0, 0.0, 0.0, 0.0, 0.0, 0.0, 0.0, 0.0, 0.0, 0.0, 0.0, 0.0, 0.0, 0.0, 0.0, 0.0, 0.0, 0.0, 0.0, 0.0, 0.0, 0.0, 0.0, 0.0, 0.0, 0.0, 0.0, 0.0, 0.0, 0.0, 0.0, 0.0, 0.0, 0.0, 0.0, 0.0, 0.0, 0.0, 0.0, 0.0, 0.0, 0.0, 0.0, 0.0, 0.0, 0.0, 0.0, 0.0, 0.0, 0.0, 0.0, 0.0, 0.0, 0.0, 0.0, 0.0, 0.0, 0.0, 0.0, 0.0, 0.0, 0.0, 0.0, 0.0, 0.0, 0.0, 0.0, 0.0, 0.0, 0.0, 0.0, 0.0, 0.0, 0.0, 0.0, 0.0, 0.0, 0.0, 0.0, 0.0, 0.0, 0.0, 0.0, 0.0, 0.0, 0.0, 0.0, 0.0, 0.0, 0.0, 0.0, 0.0, 0.0, 0.0, 0.0, 0.0, 0.0, 0.0, 0.0, 0.0, 0.0, 0.0, 0.0, 0.0, 0.0, 0.0, 0.0, 0.0, 0.0, 0.0, 0.0, 0.0, 0.0, 0.0, 0.0, 0.0, 1.0, 0.0, 1.0, 1.0, 0.0, 1.0, 0.0, 0.0, 0.0, 0.0, 0.0, 0.0, 0.0, 0.0, 0.0, 0.0, 0.0, 0.0, 0.0, 0.0, 0.0, 0.0, 0.0, 0.0, 0.0, 0.0, 0.0, 0.0, 0.0, 0.0, 0.0, 0.0, 0.0, 0.0, 0.0, 0.0, 0.0, 0.0, 0.0, 0.0, 1.0, 0.0, 1.0, 1.0, 0.0, 1.0, 0.0, 0.0, 0.0, 0.0, 0.0, 0.0, 0.0, 0.0, 0.0, 0.0, 0.0, 0.0, 0.0, 0.0, 0.0, 0.0, 0.0, 0.0, 0.0, 0.0, 0.0, 0.0, 0.0, 0.0, 0.0, 0.0, 0.0, 0.0, 0.0, 0.0, 0.0, 0.0, 0.0, 0.0, 0.0, 0.0, 0.0, 0.0, 0.0, 0.0, 0.0, 0.0, 0.0, 0.0, 0.0, 0.0, 0.0, 0.0, 0.0, 0.0, 0.0, 0.0, 0.0, 0.0, 0.0, 0.0, 0.0, 0.0, 0.0, 0.0, 0.0, 0.0, 0.0, 0.0, 0.0, 0.0, 0.0, 0.0, 0.0, 0.0, 0.0, 0.0, 0.0, 0.0, 0.0, 0.0, 0.0, 0.0, 0.0, 0.0, 0.0, 0.0, 0.0, 0.0, 0.0, 0.0, 0.0, 0.0])
me_mesh_438.materials.append(mat_material_001)
me_mesh_438.update()
me_mesh_438.normals_split_custom_set([tuple(v) for v in zip(*[iter([-1.733e-07, 0.9889, 0.1484, -1.733e-07, 0.9889, 0.1484, -1.733e-07, 0.9889, 0.1484, -1.733e-07, 0.9889, 0.1484, 1.0, 0.0, 0.0, 1.0, 0.0, 0.0, 1.0, 0.0, 0.0, -1.0, -4.465e-06, -3.887e-07, -1.0, -4.465e-06, -3.887e-07, -1.0, -4.465e-06, -3.887e-07, 8.263e-08, 7.961e-14, 1.0, 8.263e-08, 7.961e-14, 1.0, 8.263e-08, 7.961e-14, 1.0, 8.263e-08, 7.961e-14, 1.0, -6.635e-08, -7.961e-14, -1.0, -6.635e-08, -7.961e-14, -1.0, -6.635e-08, -7.961e-14, -1.0, -6.635e-08, -7.961e-14, -1.0, -1.0, -6.019e-06, 2.805e-07, -1.0, 5.204e-07, 3.745e-08, -1.0, -8.931e-06, 3.887e-07, -1.0, -6.019e-06, 2.805e-07, -1.0, 1.528e-06, 3.643e-13, -1.0, 1.528e-06, 3.643e-13, -1.0, 5.204e-07, 3.745e-08, 1.0, -2.127e-07, 0.0, 1.0, -6.904e-07, 0.0, 1.0, 0.0, 0.0, 1.0, -2.127e-07, 0.0, 1.0, -7.64e-07, 0.0, 1.0, -7.64e-07, 0.0, 1.0, -6.904e-07, 0.0, -1.91e-07, 0.9889, -0.1484, -1.91e-07, 0.9889, -0.1484, -1.91e-07, 0.9889, -0.1484, -1.91e-07, 0.9889, -0.1484, -1.229e-07, 1.0, 0.0, -1.229e-07, 1.0, 0.0, -1.229e-07, 1.0, 0.0, -1.229e-07, 1.0, 0.0, 0.0, 1.0, 0.0, 0.0, 1.0, 0.0, 0.0, 1.0, 0.0, 0.0, 1.0, 0.0, 0.7981, 0.2408, -0.5523, 0.7981, 0.2408, -0.5523, 0.7981, 0.2408, -0.5523, 0.7981, 0.2408, -0.5523, -0.7983, -0.2399, 0.5524, -0.7983, -0.2399, 0.5524, -0.7983, -0.2399, 0.5524, -0.7983, -0.2399, 0.5524, 0.569, -5.154e-06, 0.8223, 0.569, -5.154e-06, 0.8223, 0.569, -5.154e-06, 0.8223, 0.569, -5.154e-06, 0.8223, -0.569, -4.34e-06, -0.8223, -0.569, -4.34e-06, -0.8223, -0.569, -4.34e-06, -0.8223, -0.569, -4.34e-06, -0.8223, -0.1305, 0.9873, 0.0903, -0.1305, 0.9873, 0.0903, -0.1305, 0.9873, 0.0903, -0.1305, 0.9873, 0.0903, -9.339e-08, 1.0, -1.315e-07, -9.339e-08, 1.0, -1.315e-07, -9.339e-08, 1.0, -1.315e-07, -9.339e-08, 1.0, -1.315e-07, 9.128e-08, 0.0, 1.0, 9.128e-08, 0.0, 1.0, 9.128e-08, 0.0, 1.0, 9.128e-08, 0.0, 1.0, -1.0, 0.0, 1.217e-06, -1.0, 0.0, 1.217e-06, -1.0, 0.0, 1.217e-06, -1.0, 0.0, 1.217e-06, -9.128e-08, 0.0, -1.0, -9.128e-08, 0.0, -1.0, -9.128e-08, 0.0, -1.0, -9.128e-08, 0.0, -1.0, -1.951e-07, 1.0, 2.097e-06, -1.951e-07, 1.0, -1.093e-07, -2.68e-07, 1.0, -2.77e-07, -2.68e-07, 1.0, 1.444e-08, -1.951e-07, 1.0, -1.093e-07, -7.379e-08, 1.0, -1.559e-07, -7.379e-08, 1.0, -1.559e-07, -2.68e-07, 1.0, -2.77e-07, -7.379e-08, 1.0, -1.559e-07, -7.379e-08, 1.0, 1.572e-06, -7.379e-08, 1.0, 1.572e-06, -7.379e-08, 1.0, -1.559e-07, -7.379e-08, 1.0, 1.572e-06, -1.951e-07, 1.0, 2.097e-06, -2.68e-07, 1.0, 1.444e-08, -7.379e-08, 1.0, 1.572e-06, 1.0, 0.0, 0.0, 1.0, 0.0, 0.0, 1.0, 0.0, 0.0, 1.0, 0.0, 0.0, 0.0, 1.0, 2.409e-06, 0.0, 1.0, 2.409e-06, 0.0, 1.0, 2.409e-06, 0.0, 1.0, 2.409e-06, 0.0, 1.0, 2.409e-06, 0.0, 1.0, -2.409e-06, 0.0, 1.0, -2.409e-06, 0.0, 1.0, 2.409e-06, 0.0, 1.0, -2.409e-06, 0.0, 1.0, -2.409e-06, 0.0, 1.0, -2.409e-06, 0.0, 1.0, -2.409e-06, 0.0, 1.0, -2.409e-06, 0.0, 1.0, 0.0, 0.0, 1.0, 0.0, 0.0, 1.0, -2.409e-06, 0.0, 1.0, 0.0, 0.0, 1.0, 0.0, 0.0, 1.0, 0.0, 0.0, 1.0, 0.0, 0.0, 1.0, 0.0, 0.0, 1.0, 2.409e-06, 0.0, 1.0, 2.409e-06, 0.0, 1.0, 0.0, -1.0, 0.0, 0.0, -1.0, 0.0, 0.0, -1.0, 0.0, 0.0, -1.0, 0.0, 0.0, 0.2595, 0.9489, -0.1796, 0.2595, 0.9489, -0.1796, 0.2595, 0.9489, -0.1796, 0.2595, 0.9489, -0.1796, -0.2979, 0.9321, 0.2062, -0.2979, 0.9321, 0.2062, -0.2979, 0.9321, 0.2062, -0.2979, 0.9321, 0.2062, 0.569, 6.073e-05, 0.8223, 0.569, 2.66e-06, 0.8223, 0.569, 2.789e-06, 0.8223, 0.569, 6.073e-05, 0.8223, 0.569, 2.66e-06, 0.8223, 0.569, -5.526e-05, 0.8223, 0.569, -5.526e-05, 0.8223, 0.569, 2.789e-06, 0.8223, -0.569, 2.536e-05, -0.8223, -0.569, 4.287e-05, -0.8223, -0.569, 4.287e-05, -0.8223, -0.569, 2.54e-05, -0.8223, -0.569, 7.894e-06, -0.8223, -0.569, 2.536e-05, -0.8223, -0.569, 2.54e-05, -0.8223, -0.569, 7.894e-06, -0.8223, -0.7583, -0.387, 0.5247, -0.7583, -0.387, 0.5247, -0.7583, -0.387, 0.5247, -0.7583, -0.387, 0.5247, 1.204e-06, -3.217e-06, 1.0, 1.204e-06, -3.217e-06, 1.0, 1.204e-06, -3.217e-06, 1.0, 1.204e-06, -3.217e-06, 1.0, -2.082e-07, 1.0, 0.0, -2.082e-07, 1.0, 0.0, -2.082e-07, 1.0, 0.0, -2.082e-07, 1.0, 0.0, 1.361e-07, 3.659e-07, 1.0, 1.361e-07, 3.659e-07, 1.0, 1.093e-07, 2.603e-07, 1.0, 1.093e-07, 2.603e-07, 1.0, 1.093e-07, 2.603e-07, 1.0, 1.093e-07, 2.603e-07, 1.0, 4.84e-08, 1.401e-07, 1.0, 4.84e-08, 1.401e-07, 1.0, 9.457e-08, 3.889e-08, 1.0, 9.457e-08, 3.889e-08, 1.0, 6.791e-08, 5.001e-07, 1.0, 6.791e-08, 5.001e-07, 1.0, 4.84e-08, 1.401e-07, 1.0, 4.84e-08, 1.401e-07, 1.0, 9.457e-08, 3.889e-08, 1.0, 9.457e-08, 3.889e-08, 1.0, 4.84e-08, 1.401e-07, 1.0, 8.272e-09, 2.302e-07, 1.0, 6.791e-08, 5.001e-07, 1.0, 9.457e-08, 3.889e-08, 1.0, 8.272e-09, 2.302e-07, 1.0, 8.272e-09, 2.302e-07, 1.0, 6.791e-08, 5.001e-07, 1.0, 6.791e-08, 5.001e-07, 1.0, 8.272e-09, 2.302e-07, 1.0, 4.84e-08, 1.401e-07, 1.0, 9.457e-08, 3.889e-08, 1.0, 6.791e-08, 5.001e-07, 1.0, 0.3151, 0.9237, -0.218, 0.3151, 0.9237, -0.218, 0.3151, 0.9237, -0.218, 0.3151, 0.9237, -0.218, -0.3151, -0.9237, 0.218, -0.3151, -0.9237, 0.218, -0.3151, -0.9237, 0.218, -0.3151, -0.9237, 0.218, -0.569, 3.783e-06, -0.8223, -0.569, -6.005e-05, -0.8223, -0.569, -9.967e-05, -0.8223, -0.569, -9.967e-05, -0.8223, -0.7596, 0.3832, 0.5256, -0.7596, 0.3832, 0.5256, -0.7596, 0.3832, 0.5256, -0.7596, 0.3832, 0.5256, 0.569, 2.572e-05, 0.8223, 0.569, 2.572e-05, 0.8223, 0.569, 2.42e-05, 0.8223, 0.569, 2.174e-05, 0.8223, -0.8222, -0.01555, 0.5689, -0.8222, -0.01555, 0.5689, -0.8222, -0.01555, 0.5689, -0.8222, -0.01555, 0.5689, 0.569, -6.569e-05, 0.8223, 0.569, -6.569e-05, 0.8223, 0.569, -6.569e-05, 0.8223, -0.569, -7.053e-06, -0.8223, -0.569, -8.718e-05, -0.8223, -0.569, -3.224e-05, -0.8223, -0.569, 3.783e-06, -0.8223, -0.569, -7.053e-06, -0.8223, -0.569, -3.224e-05, -0.8223, -0.569, -6.005e-05, -0.8223, 0.569, 2.42e-05, 0.8223, 0.569, 2.142e-05, 0.8223, 0.569, 2.142e-05, 0.8223, 0.569, 2.174e-05, 0.8223, 0.7937, -0.2618, -0.5492, 0.7937, -0.2618, -0.5492, 0.7937, -0.2618, -0.5492, 0.7937, -0.2618, -0.5492, -0.7737, 0.3388, 0.5353, -0.7737, 0.3388, 0.5353, -0.7737, 0.3388, 0.5353, -0.7737, 0.3388, 0.5353, -1.0, 0.0, 0.0, -1.0, 0.0, 0.0, -1.0, 0.0, 0.0, -1.0, 0.0, 0.0, -1.837e-07, 1.0, 0.0, -1.837e-07, 1.0, 0.0, -1.837e-07, 1.0, 0.0, -1.837e-07, 1.0, 0.0, 1.0, 0.0, 0.0, 1.0, 0.0, 0.0, 1.0, 0.0, 0.0, 1.0, 0.0, 0.0, -7.411e-08, 0.0, 1.0, -7.411e-08, 0.0, 1.0, -7.411e-08, 0.0, 1.0, -7.411e-08, 0.0, 1.0, -1.0, 0.0, 0.0, -1.0, 0.0, 0.0, -1.0, 0.0, 0.0, -1.0, 0.0, 0.0, -1.837e-07, 1.0, 0.0, -1.837e-07, 1.0, 0.0, -1.837e-07, 1.0, 0.0, -1.837e-07, 1.0, 0.0, 1.0, 0.0, 0.0, 1.0, 0.0, 0.0, 1.0, 0.0, 0.0, 1.0, 0.0, 0.0, -7.411e-08, 2.364e-06, 1.0, -7.411e-08, 2.364e-06, 1.0, -7.411e-08, 2.364e-06, 1.0, -7.411e-08, 2.364e-06, 1.0, 2.174e-07, 1.608e-07, 1.0, 2.174e-07, 1.608e-07, 1.0, 2.174e-07, 1.608e-07, 1.0, 2.174e-07, 1.608e-07, 1.0, 5.9e-08, 2.971e-07, 1.0, 5.9e-08, 2.971e-07, 1.0, 5.9e-08, 2.971e-07, 1.0, 5.9e-08, 2.971e-07, 1.0, 0.0, 0.0, 1.0, 0.0, 0.0, 1.0, 0.0, 0.0, 1.0, 0.0, 0.0, 1.0, 1.0, 0.0, 0.0, 1.0, 0.0, 0.0, 1.0, 0.0, 0.0, 1.0, 0.0, 0.0, 0.0, 1.0, 0.0, 0.0, 1.0, 0.0, 0.0, 1.0, 0.0, 0.0, 1.0, 0.0, -1.0, 0.0, 0.0, -1.0, 0.0, 0.0, -1.0, 0.0, 0.0, -1.0, 0.0, 0.0, 1.25e-06, -3.217e-06, 1.0, 1.25e-06, -3.217e-06, 1.0, 1.25e-06, -3.217e-06, 1.0, 1.25e-06, -3.217e-06, 1.0, 0.0, 0.0, 1.0, 0.0, 0.0, 1.0, 0.0, 0.0, 1.0, 0.0, 0.0, 1.0, 1.0, 0.0, 0.0, 1.0, 0.0, 0.0, 1.0, 0.0, 0.0, 1.0, 0.0, 0.0, 0.0, 1.0, 0.0, 0.0, 1.0, 0.0, 0.0, 1.0, 0.0, 0.0, 1.0, 0.0, -1.0, 5.158e-05, 0.0, -1.0, 5.158e-05, 0.0, -1.0, 5.158e-05, 0.0, -1.0, 5.158e-05, 0.0, 4.773e-08, 1.608e-07, 1.0, 4.773e-08, 1.608e-07, 1.0, 4.773e-08, 1.608e-07, 1.0, 4.773e-08, 1.608e-07, 1.0, 6.871e-08, 0.0, 1.0, 6.871e-08, 0.0, 1.0, 6.871e-08, 0.0, 1.0, 6.871e-08, 0.0, 1.0, 8.756e-07, 1.0, -2.908e-06, -3.095e-07, 1.0, -4.34e-08, -2.185e-07, 1.0, -2.24e-06, 3.446e-06, 1.0, -1.268e-06, -3.095e-07, 1.0, -4.34e-08, -3.095e-07, 1.0, 2.403e-07, -2.185e-07, 1.0, 7.083e-07, -2.185e-07, 1.0, -2.24e-06, -3.095e-07, 1.0, 2.403e-07, 8.756e-07, 1.0, 8.561e-07, 3.446e-06, 1.0, 5.195e-07, -2.185e-07, 1.0, 7.083e-07, 8.756e-07, 1.0, 8.561e-07, 8.756e-07, 1.0, -2.908e-06, 3.446e-06, 1.0, -1.268e-06, 3.446e-06, 1.0, 5.195e-07, -1.0, 0.0, 0.0, -1.0, 0.0, 0.0, -1.0, 0.0, 0.0, -1.0, 0.0, 0.0, 1.0, 1.836e-06, 0.0, 1.0, 1.836e-06, 0.0, 1.0, 1.836e-06, 0.0, 1.0, 1.836e-06, 0.0, -2.947e-07, 9.813e-06, -1.0, -2.947e-07, 9.813e-06, -1.0, -2.947e-07, 9.813e-06, -1.0, -2.947e-07, 9.813e-06, -1.0, 1.604e-07, -1.0, 1.074e-07, 1.604e-07, -1.0, 1.074e-07, 1.604e-07, -1.0, 1.074e-07, 1.604e-07, -1.0, 1.074e-07, 7.286e-08, -3.981e-12, 1.0, 7.286e-08, -3.981e-12, 1.0, 7.286e-08, -3.981e-12, 1.0, 7.286e-08, -3.981e-12, 1.0, 1.0, -5.148e-05, 0.0, 1.0, -5.148e-05, 0.0, 1.0, -5.148e-05, 0.0, 1.0, -5.148e-05, 0.0, -3.35e-07, 1.0, 0.0, -3.35e-07, 1.0, 0.0, -3.35e-07, 1.0, 0.0, -3.35e-07, 1.0, 0.0, 0.0, -1.0, 0.0, 0.0, -1.0, 0.0, 0.0, -1.0, 0.0, 0.0, -1.0, 0.0, -1.0, 0.0, 0.0, -1.0, 0.0, 0.0, -1.0, 0.0, 0.0, -1.0, 0.0, 0.0, -1.047e-07, 1.0, 0.0, -1.047e-07, 1.0, 0.0, -1.047e-07, 1.0, 0.0, -1.047e-07, 1.0, 0.0, 1.0, 0.0, 0.0, 1.0, 0.0, 0.0, 1.0, 0.0, 0.0, 1.0, 0.0, 0.0, 8.929e-08, 0.0, 1.0, 8.929e-08, 0.0, 1.0, 8.929e-08, 0.0, 1.0, 8.929e-08, 0.0, 1.0, 1.044e-07, -4.109e-13, 1.0, 1.044e-07, -4.109e-13, 1.0, 1.044e-07, -4.109e-13, 1.0, 1.044e-07, -4.109e-13, 1.0, 0.0, 0.0, 1.0, 0.0, 0.0, 1.0, 0.0, 0.0, 1.0, 0.0, 0.0, 1.0, -1.0, 0.0, 0.0, -1.0, 0.0, 0.0, -1.0, 0.0, 0.0, -1.0, 0.0, 0.0, -3.35e-07, 1.0, 0.0, -3.35e-07, 1.0, 0.0, -3.35e-07, 1.0, 0.0, -3.35e-07, 1.0, 0.0, 0.0, -1.0, 0.0, 0.0, -1.0, 0.0, 0.0, -1.0, 0.0, 0.0, -1.0, 0.0, 6.992e-08, 1.608e-07, 1.0, 6.992e-08, 1.608e-07, 1.0, 6.992e-08, 1.608e-07, 1.0, 6.992e-08, 1.608e-07, 1.0, -1.0, -4.445e-08, 4.191e-07, -1.0, -4.445e-08, 4.191e-07, -1.0, -4.445e-08, 4.191e-07, -1.0, -4.445e-08, 4.191e-07, 0.0, 1.762e-07, 1.0, 0.0, 1.762e-07, 1.0, 0.0, 1.762e-07, 1.0, 0.0, 1.762e-07, 1.0, 1.0, 2.401e-07, -2.003e-14, 1.0, 2.401e-07, -2.003e-14, 1.0, 2.401e-07, -2.003e-14, 1.0, 2.401e-07, -2.003e-14, -1.822e-07, 1.0, 2.254e-05, -1.822e-07, 1.0, 2.254e-05, -1.822e-07, 1.0, 2.254e-05, -1.822e-07, 1.0, 2.254e-05, 9.584e-08, 1.619e-07, 1.0, 9.584e-08, 1.619e-07, 1.0, 9.584e-08, 1.619e-07, 1.0, 9.584e-08, 1.619e-07, 1.0, -1.0, -5.599e-08, 7.105e-07, -1.0, -5.599e-08, 7.105e-07, -1.0, -5.599e-08, 7.105e-07, -1.0, -5.599e-08, 7.105e-07, 0.0, 1.762e-07, 1.0, 0.0, 1.762e-07, 1.0, 0.0, 1.762e-07, 1.0, 0.0, 1.762e-07, 1.0, 1.0, 1.016e-07, -1.97e-14, 1.0, 1.016e-07, -1.97e-14, 1.0, 1.016e-07, -1.97e-14, 1.0, 1.016e-07, -1.97e-14, 1.639e-07, 5.287e-07, -1.0, 1.639e-07, 5.287e-07, -1.0, 1.639e-07, 5.287e-07, -1.0, 1.639e-07, 5.287e-07, -1.0, 0.0, -1.0, 0.0, 0.0, -1.0, 0.0, 0.0, -1.0, 0.0, 0.0, -1.0, 0.0, 0.0, -1.0, 0.0, 0.0, -1.0, 0.0, 0.0, -1.0, 0.0, 0.0, -1.0, 0.0, 1.837e-07, -1.0, 0.0, 1.837e-07, -1.0, 0.0, 1.837e-07, -1.0, 0.0, 1.837e-07, -1.0, 0.0, -1.0, 0.0, 0.0, -1.0, 0.0, 0.0, -1.0, 0.0, 0.0, -1.0, 0.0, 0.0, 2.093e-07, -1.0, 0.0, 2.093e-07, -1.0, 0.0, 2.093e-07, -1.0, 0.0, 2.093e-07, -1.0, 0.0, 1.837e-07, -1.0, 0.0, 1.837e-07, -1.0, 0.0, 1.837e-07, -1.0, 0.0, 1.837e-07, -1.0, 0.0, 1.0, 0.0, 0.0, 1.0, 0.0, 0.0, 1.0, 0.0, 0.0, 1.0, 0.0, 0.0, 1.633e-07, -1.0, 1.637e-07, 1.633e-07, -1.0, 1.637e-07, 1.633e-07, -1.0, 1.637e-07, 1.633e-07, -1.0, 1.637e-07, 3.339e-13, -1.0, 1.629e-07, 3.339e-13, -1.0, 1.629e-07, 3.339e-13, -1.0, 1.629e-07, 3.339e-13, -1.0, 1.629e-07, -1.113e-13, -1.0, 1.629e-07, -1.113e-13, -1.0, 1.629e-07, -1.113e-13, -1.0, 1.629e-07, -1.113e-13, -1.0, 1.629e-07])] * 3)])

# ---- objects
ob_kitchen_table_001 = bpy.data.objects.new('kitchen_table_001', me_mesh_438)

# ---- transforms, parenting, visibility, modifiers, constraints
ob_kitchen_table_001.location = (0.0, 0.0, 0.0)
ob_kitchen_table_001.rotation_euler = (1.571, -0.0, 0.0)
ob_kitchen_table_001.color = (0.8, 0.8, 0.8, 1.0)

# ---- collection membership
col_collection.objects.link(ob_kitchen_table_001)

# ---- scene / render settings (as saved in the file)
scene.frame_start = 1; scene.frame_end = 250; scene.frame_set(31)
scene.render.engine = 'BLENDER_EEVEE_NEXT'
scene.cycles.sampling_pattern = 'TABULATED_SOBOL'
scene.cycles.use_light_tree = False
scene.view_settings.view_transform = 'Filmic'
bpy.context.view_layer.update()

# ---- added for rendering (the .blend has no active camera and no usable light): camera, sun
cam_auto = bpy.data.cameras.new('AutoCamera')
cam_auto.lens = 50.0
cam_auto.sensor_width = 36.0
cam_auto.clip_end = 1000.0
ob_auto_camera = bpy.data.objects.new('AutoCamera', cam_auto)
scene.collection.objects.link(ob_auto_camera)
ob_auto_camera.location = (2.72989, -3.26367, 2.68889)
ob_auto_camera.rotation_euler = (1.09748, -7.21219e-08, 0.694738)
scene.camera = ob_auto_camera
light_auto_sun = bpy.data.lights.new('AutoSun', 'SUN')
light_auto_sun.energy = 3.0
light_auto_sun.angle = 0.0523599
ob_auto_sun = bpy.data.objects.new('AutoSun', light_auto_sun)
scene.collection.objects.link(ob_auto_sun)
ob_auto_sun.rotation_euler = (0.872665, 0.174533, 0.523599)
bpy.context.view_layer.update()
